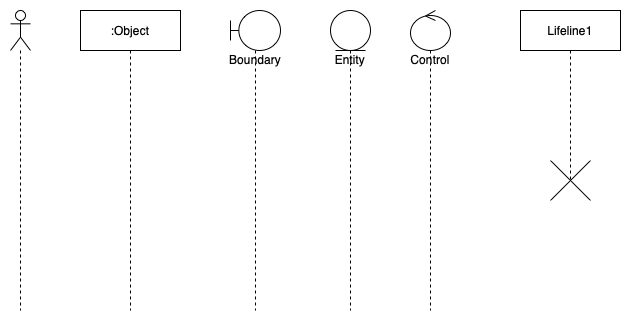

The diagram above was exported from draw.io. Its source (the exported page's mxGraphModel, read from the mxfile embedded in the PNG):
<mxGraphModel dx="964" dy="663" grid="1" gridSize="10" guides="1" tooltips="1" connect="1" arrows="1" fold="1" page="1" pageScale="1" pageWidth="827" pageHeight="1169" math="0" shadow="0">
  <root>
    <mxCell id="0" />
    <mxCell id="1" parent="0" />
    <mxCell id="wjswNxIHiVhbF2y9Rlpm-1" value="" style="shape=umlLifeline;participant=umlActor;perimeter=lifelinePerimeter;whiteSpace=wrap;html=1;container=1;collapsible=0;recursiveResize=0;verticalAlign=top;spacingTop=36;outlineConnect=0;" vertex="1" parent="1">
      <mxGeometry x="150" y="160" width="20" height="300" as="geometry" />
    </mxCell>
    <mxCell id="wjswNxIHiVhbF2y9Rlpm-2" value=":Object" style="shape=umlLifeline;perimeter=lifelinePerimeter;whiteSpace=wrap;html=1;container=1;collapsible=0;recursiveResize=0;outlineConnect=0;" vertex="1" parent="1">
      <mxGeometry x="220" y="160" width="100" height="300" as="geometry" />
    </mxCell>
    <mxCell id="wjswNxIHiVhbF2y9Rlpm-3" value="Boundary" style="shape=umlLifeline;participant=umlBoundary;perimeter=lifelinePerimeter;whiteSpace=wrap;html=1;container=1;collapsible=0;recursiveResize=0;verticalAlign=top;spacingTop=36;outlineConnect=0;" vertex="1" parent="1">
      <mxGeometry x="370" y="160" width="50" height="300" as="geometry" />
    </mxCell>
    <mxCell id="wjswNxIHiVhbF2y9Rlpm-4" value="Entity" style="shape=umlLifeline;participant=umlEntity;perimeter=lifelinePerimeter;whiteSpace=wrap;html=1;container=1;collapsible=0;recursiveResize=0;verticalAlign=top;spacingTop=36;outlineConnect=0;" vertex="1" parent="1">
      <mxGeometry x="470" y="160" width="40" height="300" as="geometry" />
    </mxCell>
    <mxCell id="wjswNxIHiVhbF2y9Rlpm-5" value="Control" style="shape=umlLifeline;participant=umlControl;perimeter=lifelinePerimeter;whiteSpace=wrap;html=1;container=1;collapsible=0;recursiveResize=0;verticalAlign=top;spacingTop=36;outlineConnect=0;" vertex="1" parent="1">
      <mxGeometry x="550" y="160" width="40" height="300" as="geometry" />
    </mxCell>
    <mxCell id="wjswNxIHiVhbF2y9Rlpm-6" value="Lifeline1" style="shape=umlLifeline;perimeter=lifelinePerimeter;whiteSpace=wrap;html=1;container=1;collapsible=0;recursiveResize=0;outlineConnect=0;" vertex="1" parent="1">
      <mxGeometry x="660" y="160" width="100" height="170" as="geometry" />
    </mxCell>
    <mxCell id="wjswNxIHiVhbF2y9Rlpm-7" value="" style="shape=umlDestroy;dashed=0;" vertex="1" parent="wjswNxIHiVhbF2y9Rlpm-6">
      <mxGeometry x="30" y="150" width="40" height="40" as="geometry" />
    </mxCell>
  </root>
</mxGraphModel>